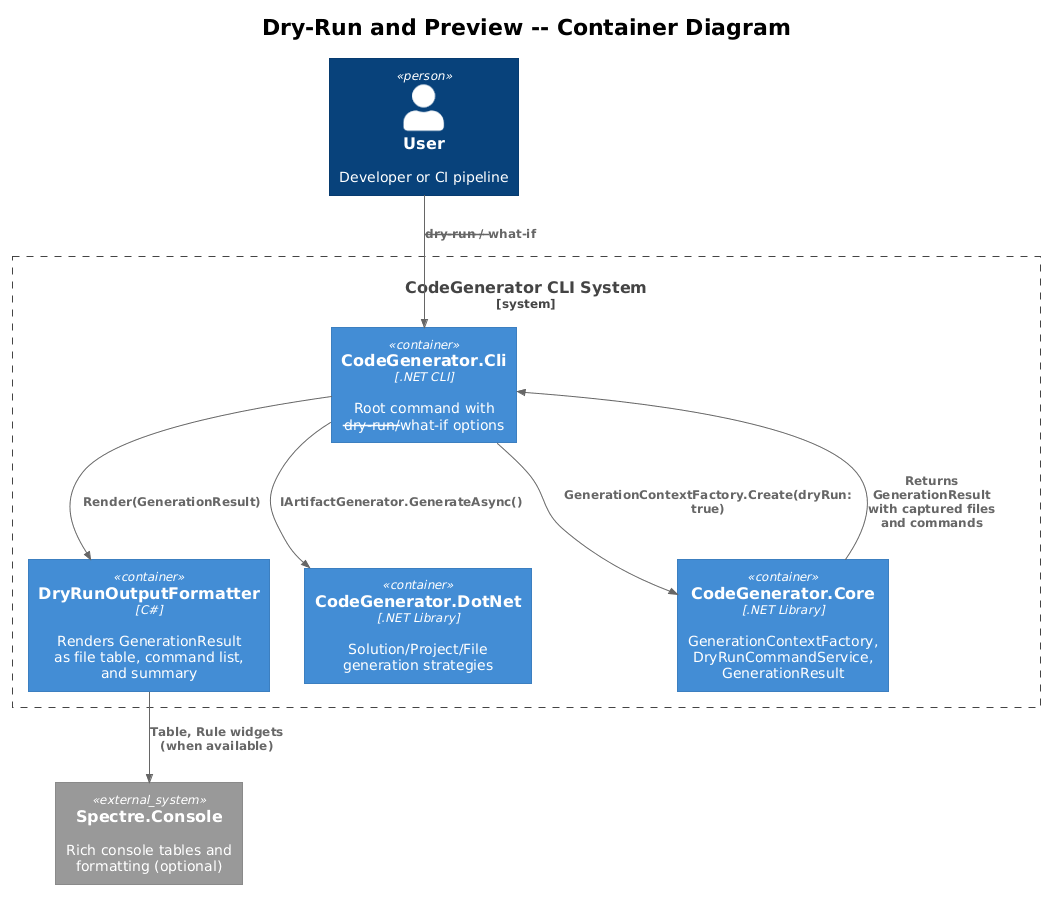

The diagram above was rendered by PlantUML. Its source (embedded in the PNG):
@startuml
!theme plain
!include <C4/C4_Container>

title Dry-Run and Preview -- Container Diagram

Person(user, "User", "Developer or CI pipeline")

System_Boundary(cliSystem, "CodeGenerator CLI System") {
    Container(cliApp, "CodeGenerator.Cli", ".NET CLI", "Root command with --dry-run/--what-if options")
    Container(formatter, "DryRunOutputFormatter", "C#", "Renders GenerationResult as file table, command list, and summary")
    Container(core, "CodeGenerator.Core", ".NET Library", "GenerationContextFactory, DryRunCommandService, GenerationResult")
    Container(dotnet, "CodeGenerator.DotNet", ".NET Library", "Solution/Project/File generation strategies")
}

System_Ext(spectre, "Spectre.Console", "Rich console tables and formatting (optional)")

Rel(user, cliApp, "--dry-run / --what-if")
Rel(cliApp, core, "GenerationContextFactory.Create(dryRun: true)")
Rel(cliApp, dotnet, "IArtifactGenerator.GenerateAsync()")
Rel(cliApp, formatter, "Render(GenerationResult)")
Rel(formatter, spectre, "Table, Rule widgets (when available)")
Rel(core, cliApp, "Returns GenerationResult with captured files and commands")
@enduml